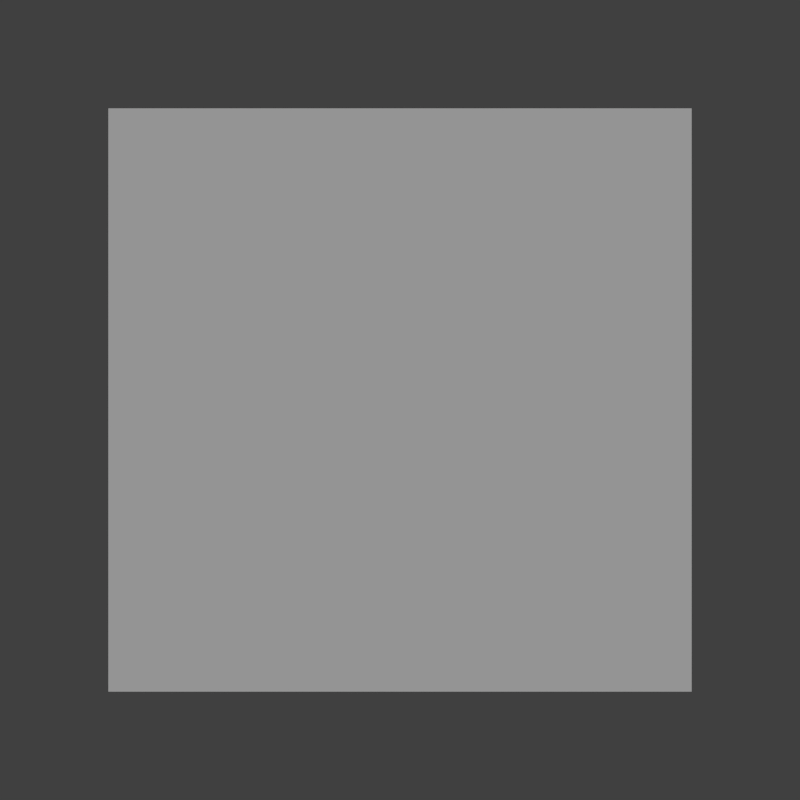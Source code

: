 # Source: SpectralPromotion.blend  (saved by Blender 2.63.0; exported with 4.5.12 LTS)
import bpy
from mathutils import Matrix  # noqa: F401  (used for matrix-valued properties, if any)

bpy.ops.wm.read_factory_settings(use_empty=True)
scene = bpy.context.scene
scene.name = 'Scene'

# ---- collections
col_collection_1 = bpy.data.collections.new('Collection 1'); scene.collection.children.link(col_collection_1)

# ---- materials (node trees are filled in below, after node groups)
mat_reflector = bpy.data.materials.new('Reflector')
mat_reflector.alpha_threshold = 0.0
mat_reflector.use_transparent_shadow = False
mat_reflector.roughness = 0.5
mat_reflector.specular_intensity = 0.0
mat_reflector.line_color = (0.0, 0.0, 0.0, 1.0)

# ---- material node trees

# ---- world
world_world = bpy.data.worlds.new('World'); scene.world = world_world
world_world.color = (0.05088, 0.05088, 0.05088)
world_world.use_sun_shadow = False
world_world.sun_shadow_jitter_overblur = 0.0
world_world.cycles.sampling_method = 'MANUAL'
world_world.cycles.sample_map_resolution = 256

# ---- cameras
cam_camera = bpy.data.cameras.new('Camera')
cam_camera.clip_end = 100.0
cam_camera.lens = 35.0
cam_camera.sensor_width = 32.0
cam_camera.sensor_height = 18.0
cam_camera.ortho_scale = 7.314
cam_camera.dof.focus_distance = 0.0
cam_camera.dof.aperture_fstop = 128.0

# ---- lights
light_sun = bpy.data.lights.new('Sun', 'SUN')
light_sun.transmission_factor = 0.0
light_sun.angle = 1.571
light_sun.energy = 1.0
light_sun.shadow_buffer_clip_start = 0.5
light_sun.shadow_soft_size = 1.0
light_sun.shadow_cascade_max_distance = 1000.0
light_sun.cycles.use_multiple_importance_sampling = False

# ---- meshes
me_reflector = bpy.data.meshes.new('Reflector')
me_reflector.from_pydata([(1.0, -1.0, 0.0), (-1.0, -1.0, 0.0), (1.0, 1.0, 0.0), (-1.0, 1.0, 0.0)], [], [(2, 3, 1, 0)])
me_reflector.materials.append(mat_reflector)
me_reflector.use_remesh_preserve_volume = False
me_reflector.use_remesh_preserve_attributes = False
me_reflector.use_mirror_vertex_groups = False
me_reflector.update()

# ---- objects
ob_sun = bpy.data.objects.new('Sun', light_sun)
ob_reflector = bpy.data.objects.new('Reflector', me_reflector)
ob_camera = bpy.data.objects.new('Camera', cam_camera)

# ---- transforms, parenting, visibility, modifiers, constraints
ob_sun.location = (0.0, 0.0, 10.0)
ob_sun.lineart.crease_threshold = 0.0
ob_reflector.location = (0.0, 0.0, 0.0)
ob_reflector.lineart.crease_threshold = 0.0
ob_camera.location = (0.0, 0.0, 3.0)
ob_camera.lock_rotations_4d = False
ob_camera.empty_display_type = 'ARROWS'
ob_camera.color = (0.0, 0.0, 0.0, 0.0)
ob_camera.display_type = 'WIRE'
ob_camera.lineart.crease_threshold = 0.0

# ---- collection membership
col_collection_1.objects.link(ob_sun)
col_collection_1.objects.link(ob_reflector)
col_collection_1.objects.link(ob_camera)

# ---- scene / render settings (as saved in the file)
scene.camera = ob_camera
scene.frame_start = 1; scene.frame_end = 250; scene.frame_set(0)
scene.render.engine = 'BLENDER_EEVEE_NEXT'
scene.render.image_settings.color_mode = 'RGB'
scene.render.image_settings.compression = 90
scene.render.resolution_x = 100
scene.render.resolution_y = 100
scene.render.dither_intensity = 0.0
scene.render.bake_margin = 2
scene.render.bake_bias = 0.0
scene.cycles.use_denoising = False
scene.cycles.samples = 10
scene.cycles.sampling_pattern = 'TABULATED_SOBOL'
scene.cycles.light_sampling_threshold = 0.0
scene.cycles.use_adaptive_sampling = False
scene.cycles.use_light_tree = False
scene.cycles.blur_glossy = 0.0
scene.cycles.volume_bounces = 1
scene.cycles.pixel_filter_type = 'GAUSSIAN'
scene.cycles.sample_clamp_indirect = 0.0
scene.view_settings.view_transform = 'Standard'
bpy.context.view_layer.update()
